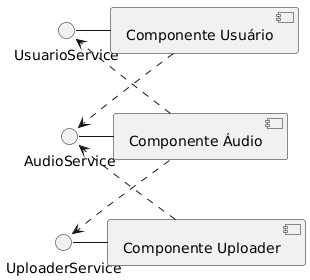

The diagram above was rendered by PlantUML. Its source (embedded in the PNG):
@startuml
top to bottom direction

UsuarioService - [Componente Usuário]
UploaderService - [Componente Uploader]
AudioService - [Componente Áudio]
[Componente Áudio] ..> UsuarioService
[Componente Áudio] ..> UploaderService
[Componente Usuário] ..> AudioService
[Componente Uploader] ..> AudioService
@enduml